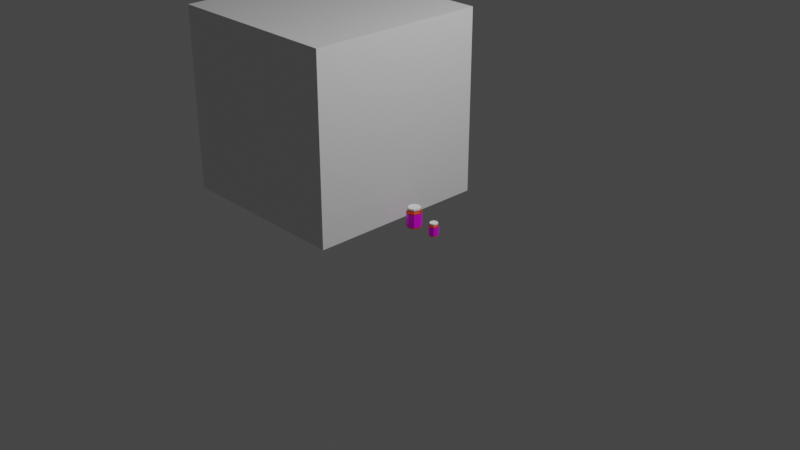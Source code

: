 # Source: MedBottles.blend  (saved by Blender 3.2.14; exported with 4.5.12 LTS)
import bpy
from mathutils import Matrix  # noqa: F401  (used for matrix-valued properties, if any)

bpy.ops.wm.read_factory_settings(use_empty=True)
scene = bpy.context.scene
scene.name = 'Scene'

# ---- collections
col_collection = bpy.data.collections.new('Collection'); scene.collection.children.link(col_collection)

# ---- images (referenced by path relative to the original .blend; pixels are not part of the script)
import os
ASSET_DIR = os.environ.get("B2B_ASSET_DIR", "")  # directory of the original .blend (textures are referenced by path, not embedded)
HERE = os.path.dirname(os.path.abspath(__file__))  # packed textures are extracted next to this script under _unpacked/

def load_image(name, relpath, width, height, colorspace="sRGB"):
    """Load a texture the original file referenced (path relative to the .blend, or extracted next to this script)."""
    p = next((c for c in (os.path.join(HERE, relpath), os.path.join(ASSET_DIR, relpath)) if relpath and os.path.exists(c)), "")
    if p:
        img = bpy.data.images.load(p, check_existing=True)
        img.name = name
    else:  # same state as the original file: an image datablock whose file is absent (Cycles renders it pink)
        img = bpy.data.images.new(name, width, height)
        img.source = "FILE"
        img.filepath = "//" + (relpath or name)
    img.colorspace_settings.name = colorspace
    return img
img_medbottle_png = load_image('medbottle.png', 'medbottle.png', 1024, 1024, 'sRGB')

# ---- materials (node trees are filled in below, after node groups)
mat_material = bpy.data.materials.new('Material')
mat_material.alpha_threshold = 0.0
mat_material.use_transparent_shadow = False
mat_material.line_color = (0.0, 0.0, 0.0, 1.0)
mat_label = bpy.data.materials.new('Label')
mat_label.use_transparent_shadow = False
mat_glass = bpy.data.materials.new('Glass')
mat_glass.use_transparent_shadow = False
mat_lid = bpy.data.materials.new('Lid')
mat_lid.use_transparent_shadow = False

# ---- material node trees
mat_material.use_nodes = True; mat_material.node_tree.nodes.clear()
_N = mat_material.node_tree.nodes; _L = mat_material.node_tree.links
n0 = _N.new('ShaderNodeOutputMaterial'); n0.name = 'Material Output'; n0.location = (300, 300)
n1 = _N.new('ShaderNodeBsdfPrincipled'); n1.name = 'Principled BSDF'; n1.location = (10, 300)
n1.distribution = 'GGX'
n1.subsurface_method = 'RANDOM_WALK_SKIN'
n1.inputs[2].default_value = 0.4
n1.inputs[3].default_value = 1.45
n1.inputs[27].default_value = (0.0, 0.0, 0.0, 1.0)
n1.inputs[28].default_value = 1.0
_L.new(n1.outputs[0], n0.inputs[0])
n0.is_active_output = True
mat_label.use_nodes = True; mat_label.node_tree.nodes.clear()
_N = mat_label.node_tree.nodes; _L = mat_label.node_tree.links
n0 = _N.new('ShaderNodeBsdfPrincipled'); n0.name = 'Principled BSDF'; n0.location = (10, 300)
n0.distribution = 'GGX'
n0.subsurface_method = 'RANDOM_WALK_SKIN'
n0.inputs[3].default_value = 1.45
n0.inputs[27].default_value = (0.0, 0.0, 0.0, 1.0)
n0.inputs[28].default_value = 1.0
n1 = _N.new('ShaderNodeOutputMaterial'); n1.name = 'Material Output'; n1.location = (300, 300)
n2 = _N.new('ShaderNodeTexImage'); n2.name = 'Image Texture'; n2.location = (-415, 208)
n2.image = img_medbottle_png
_L.new(n0.outputs[0], n1.inputs[0])
_L.new(n2.outputs[0], n0.inputs[0])
n1.is_active_output = True
mat_glass.use_nodes = True; mat_glass.node_tree.nodes.clear()
_N = mat_glass.node_tree.nodes; _L = mat_glass.node_tree.links
n0 = _N.new('ShaderNodeBsdfPrincipled'); n0.name = 'Principled BSDF'; n0.location = (10, 300)
n0.distribution = 'GGX'
n0.subsurface_method = 'RANDOM_WALK_SKIN'
n0.inputs[0].default_value = (0.8, 0.04153, 0.0, 1.0)
n0.inputs[3].default_value = 1.45
n0.inputs[27].default_value = (0.0, 0.0, 0.0, 1.0)
n0.inputs[28].default_value = 1.0
n1 = _N.new('ShaderNodeOutputMaterial'); n1.name = 'Material Output'; n1.location = (300, 300)
_L.new(n0.outputs[0], n1.inputs[0])
n1.is_active_output = True
mat_lid.use_nodes = True; mat_lid.node_tree.nodes.clear()
_N = mat_lid.node_tree.nodes; _L = mat_lid.node_tree.links
n0 = _N.new('ShaderNodeBsdfPrincipled'); n0.name = 'Principled BSDF'; n0.location = (10, 300)
n0.distribution = 'GGX'
n0.subsurface_method = 'RANDOM_WALK_SKIN'
n0.inputs[0].default_value = (1.0, 1.0, 1.0, 1.0)
n0.inputs[3].default_value = 1.45
n0.inputs[27].default_value = (0.0, 0.0, 0.0, 1.0)
n0.inputs[28].default_value = 1.0
n1 = _N.new('ShaderNodeOutputMaterial'); n1.name = 'Material Output'; n1.location = (300, 300)
_L.new(n0.outputs[0], n1.inputs[0])
n1.is_active_output = True

# ---- world
world_world = bpy.data.worlds.new('World'); scene.world = world_world
world_world.use_nodes = True; world_world.node_tree.nodes.clear()
_N = world_world.node_tree.nodes; _L = world_world.node_tree.links
n0 = _N.new('ShaderNodeOutputWorld'); n0.name = 'World Output'; n0.location = (300, 300)
n1 = _N.new('ShaderNodeBackground'); n1.name = 'Background'; n1.location = (10, 300)
n1.inputs[0].default_value = (0.05088, 0.05088, 0.05088, 1.0)
_L.new(n1.outputs[0], n0.inputs[0])
n0.is_active_output = True
world_world.color = (0.05088, 0.05088, 0.05088)
world_world.use_sun_shadow = False
world_world.sun_shadow_jitter_overblur = 0.0

# ---- cameras
cam_camera = bpy.data.cameras.new('Camera')
cam_camera.clip_end = 100.0
cam_camera.ortho_scale = 7.314

# ---- lights
light_light = bpy.data.lights.new('Light', 'POINT')
light_light.transmission_factor = 0.0
light_light.energy = 1000.0
light_light.shadow_soft_size = 0.1
light_light.shadow_maximum_resolution = 0.006
light_light.use_absolute_resolution = True

# ---- meshes
me_cube = bpy.data.meshes.new('Cube')
me_cube.from_pydata([(1.0, 1.0, 1.0), (1.0, 1.0, -1.0), (1.0, -1.0, 1.0), (1.0, -1.0, -1.0), (-1.0, 1.0, 1.0), (-1.0, 1.0, -1.0), (-1.0, -1.0, 1.0), (-1.0, -1.0, -1.0)], [], [(0, 4, 6, 2), (3, 2, 6, 7), (7, 6, 4, 5), (5, 1, 3, 7), (1, 0, 2, 3), (5, 4, 0, 1)])
_uv = me_cube.uv_layers.new(name='UVMap')
_uv.uv.foreach_set('vector', [0.625, 0.5, 0.875, 0.5, 0.875, 0.75, 0.625, 0.75, 0.375, 0.75, 0.625, 0.75, 0.625, 1.0, 0.375, 1.0, 0.375, 0.0, 0.625, 0.0, 0.625, 0.25, 0.375, 0.25, 0.125, 0.5, 0.375, 0.5, 0.375, 0.75, 0.125, 0.75, 0.375, 0.5, 0.625, 0.5, 0.625, 0.75, 0.375, 0.75, 0.375, 0.25, 0.625, 0.25, 0.625, 0.5, 0.375, 0.5])
me_cube.materials.append(mat_material)
me_cube.use_mirror_vertex_groups = False
me_cube.update()
me_plane_001 = bpy.data.meshes.new('Plane.001')
me_plane_001.from_pydata([(-0.03644, -0.03644, 0.0004946), (0.03644, -0.03644, 0.0004946), (-0.03644, 0.03644, 0.0004946), (0.03644, 0.03644, 0.0004946), (-0.05109, 2.552e-10, 0.0004946), (7.662e-09, -0.05109, 0.0004946), (0.05109, 2.552e-10, 0.0004946), (7.662e-09, 0.05109, 0.0004946), (7.662e-09, 2.552e-10, 0.0004946), (-0.03644, -0.03644, 0.1046), (0.03644, -0.03644, 0.1046), (-0.03644, 0.03644, 0.1046), (0.03644, 0.03644, 0.1046), (-0.05109, 2.552e-10, 0.1046), (7.662e-09, -0.05109, 0.1046), (0.05109, 2.552e-10, 0.1046), (7.662e-09, 0.05109, 0.1046), (-0.03097, -0.03097, 0.1354), (-0.03097, -0.03097, 0.1147), (0.03097, -0.03097, 0.1147), (-0.03097, 0.03097, 0.1147), (0.03097, 0.03097, 0.1147), (-0.04343, 2.552e-10, 0.1147), (6.848e-09, -0.04343, 0.1147), (0.04343, 2.552e-10, 0.1147), (6.848e-09, 0.04343, 0.1147), (0.03097, -0.03097, 0.1354), (-0.03097, 0.03097, 0.1354), (0.03097, 0.03097, 0.1354), (-0.04343, 2.552e-10, 0.1354), (6.848e-09, -0.04343, 0.1354), (0.04343, 2.552e-10, 0.1354), (6.848e-09, 0.04343, 0.1354), (6.848e-09, 2.552e-10, 0.1354), (-0.03097, -0.03097, 0.1221), (6.848e-09, -0.04343, 0.1221), (0.03097, 0.03097, 0.1221), (6.848e-09, 0.04343, 0.1221), (-0.03097, 0.03097, 0.1221), (0.03097, -0.03097, 0.1221), (0.04343, 2.552e-10, 0.1221), (-0.04343, 2.552e-10, 0.1221), (-0.04079, 2.699e-10, 0.1148), (-0.02909, -0.02909, 0.1148), (7.039e-09, -0.04079, 0.1148), (0.02909, -0.02909, 0.1148), (0.04079, 2.699e-10, 0.1148), (0.02909, 0.02909, 0.1148), (7.039e-09, 0.04079, 0.1148), (-0.02909, 0.02909, 0.1148), (-0.02909, -0.02909, 0.122), (0.02909, 0.02909, 0.122), (7.039e-09, -0.04079, 0.122), (7.039e-09, 0.04079, 0.122), (-0.02909, 0.02909, 0.122), (0.02909, -0.02909, 0.122), (0.04079, 2.699e-10, 0.122), (-0.04079, 2.699e-10, 0.122), (0.05109, 2.552e-10, 0.008489), (0.05109, 2.552e-10, 0.09661), (0.03644, -0.03644, 0.09661), (0.03644, -0.03644, 0.008489), (-0.05109, 2.552e-10, 0.008489), (-0.05109, 2.552e-10, 0.09661), (-0.03644, 0.03644, 0.09661), (-0.03644, 0.03644, 0.008489), (0.03644, 0.03644, 0.008489), (0.03644, 0.03644, 0.09661), (-0.03644, -0.03644, 0.008489), (-0.03644, -0.03644, 0.09661), (7.662e-09, 0.05109, 0.008489), (7.662e-09, 0.05109, 0.09661), (7.662e-09, -0.05109, 0.008489), (7.662e-09, -0.05109, 0.09661)], [], [(8, 7, 3, 6), (4, 2, 7, 8), (0, 4, 8, 5), (5, 8, 6, 1), (14, 10, 19, 23), (16, 11, 20, 25), (9, 14, 23, 18), (12, 16, 25, 21), (60, 59, 15, 10), (64, 63, 13, 11), (59, 67, 12, 15), (63, 69, 9, 13), (67, 71, 16, 12), (69, 73, 14, 9), (71, 64, 11, 16), (73, 60, 10, 14), (35, 39, 26, 30), (37, 38, 27, 32), (34, 35, 30, 17), (36, 37, 32, 28), (10, 15, 24, 19), (11, 13, 22, 20), (15, 12, 21, 24), (13, 9, 18, 22), (33, 31, 28, 32), (29, 33, 32, 27), (17, 30, 33, 29), (30, 26, 31, 33), (39, 40, 31, 26), (38, 41, 29, 27), (40, 36, 28, 31), (41, 34, 17, 29), (35, 34, 50, 52), (22, 18, 43, 42), (37, 36, 51, 53), (21, 25, 48, 47), (40, 39, 55, 56), (19, 24, 46, 45), (41, 38, 54, 57), (18, 23, 44, 43), (42, 43, 50, 57), (46, 47, 51, 56), (49, 42, 57, 54), (45, 46, 56, 55), (47, 48, 53, 51), (43, 44, 52, 50), (48, 49, 54, 53), (44, 45, 55, 52), (23, 19, 45, 44), (38, 37, 53, 54), (24, 21, 47, 46), (39, 35, 52, 55), (34, 41, 57, 50), (25, 20, 49, 48), (20, 22, 42, 49), (36, 40, 56, 51), (5, 1, 61, 72), (72, 61, 60, 73), (7, 2, 65, 70), (70, 65, 64, 71), (0, 5, 72, 68), (68, 72, 73, 69), (3, 7, 70, 66), (66, 70, 71, 67), (4, 0, 68, 62), (62, 68, 69, 63), (6, 3, 66, 58), (58, 66, 67, 59), (2, 4, 62, 65), (65, 62, 63, 64), (1, 6, 58, 61), (61, 58, 59, 60)])
me_plane_001.polygons.foreach_set('material_index', [1, 1, 1, 1, 1, 1, 1, 1, 1, 1, 1, 1, 1, 1, 1, 1, 2, 2, 2, 2, 1, 1, 1, 1, 2, 2, 2, 2, 2, 2, 2, 2, 2, 1, 2, 1, 2, 1, 2, 1, 1, 1, 1, 1, 1, 1, 1, 1, 1, 2, 1, 2, 2, 1, 1, 2, 1, 0, 1, 0, 1, 0, 1, 0, 1, 0, 1, 0, 1, 0, 1, 0])
_uv = me_plane_001.uv_layers.new(name='UVMap')
_uv.uv.foreach_set('vector', [0.5, 0.5, 0.5, 1.0, 1.0, 1.0, 1.0, 0.5, 0.0, 0.5, 0.0, 1.0, 0.5, 1.0, 0.5, 0.5, 0.0, 0.0, 0.0, 0.5, 0.5, 0.5, 0.5, 0.0, 0.5, 0.0, 0.5, 0.5, 1.0, 0.5, 1.0, 0.0, 0.5, 0.0, 1.0, 0.0, 1.0, 0.0, 0.5, 0.0, 0.5, 1.0, 0.0, 1.0, 0.0, 1.0, 0.5, 1.0, 0.0, 0.0, 0.5, 0.0, 0.5, 0.0, 0.0, 0.0, 1.0, 1.0, 0.5, 1.0, 0.5, 1.0, 1.0, 1.0, 1.0, 0.0, 1.0, 0.5, 1.0, 0.5, 1.0, 0.0, 0.0, 1.0, 0.0, 0.5, 0.0, 0.5, 0.0, 1.0, 1.0, 0.5, 1.0, 1.0, 1.0, 1.0, 1.0, 0.5, 0.0, 0.5, 0.0, 0.0, 0.0, 0.0, 0.0, 0.5, 1.0, 1.0, 0.5, 1.0, 0.5, 1.0, 1.0, 1.0, 0.0, 0.0, 0.5, 0.0, 0.5, 0.0, 0.0, 0.0, 0.5, 1.0, 0.0, 1.0, 0.0, 1.0, 0.5, 1.0, 0.5, 0.0, 1.0, 0.0, 1.0, 0.0, 0.5, 0.0, 0.5, 0.0, 1.0, 0.0, 1.0, 0.0, 0.5, 0.0, 0.5, 1.0, 0.0, 1.0, 0.0, 1.0, 0.5, 1.0, 0.0, 0.0, 0.5, 0.0, 0.5, 0.0, 0.0, 0.0, 1.0, 1.0, 0.5, 1.0, 0.5, 1.0, 1.0, 1.0, 1.0, 0.0, 1.0, 0.5, 1.0, 0.5, 1.0, 0.0, 0.0, 1.0, 0.0, 0.5, 0.0, 0.5, 0.0, 1.0, 1.0, 0.5, 1.0, 1.0, 1.0, 1.0, 1.0, 0.5, 0.0, 0.5, 0.0, 0.0, 0.0, 0.0, 0.0, 0.5, 0.5, 0.5, 1.0, 0.5, 1.0, 1.0, 0.5, 1.0, 0.0, 0.5, 0.5, 0.5, 0.5, 1.0, 0.0, 1.0, 0.0, 0.0, 0.5, 0.0, 0.5, 0.5, 0.0, 0.5, 0.5, 0.0, 1.0, 0.0, 1.0, 0.5, 0.5, 0.5, 1.0, 0.0, 1.0, 0.5, 1.0, 0.5, 1.0, 0.0, 0.0, 1.0, 0.0, 0.5, 0.0, 0.5, 0.0, 1.0, 1.0, 0.5, 1.0, 1.0, 1.0, 1.0, 1.0, 0.5, 0.0, 0.5, 0.0, 0.0, 0.0, 0.0, 0.0, 0.5, 0.5, 0.0, 0.0, 0.0, 0.0, 0.0, 0.5, 0.0, 0.0, 0.5, 0.0, 0.0, 0.0, 0.0, 0.0, 0.5, 0.5, 1.0, 1.0, 1.0, 1.0, 1.0, 0.5, 1.0, 1.0, 1.0, 0.5, 1.0, 0.5, 1.0, 1.0, 1.0, 1.0, 0.5, 1.0, 0.0, 1.0, 0.0, 1.0, 0.5, 1.0, 0.0, 1.0, 0.5, 1.0, 0.5, 1.0, 0.0, 0.0, 0.5, 0.0, 1.0, 0.0, 1.0, 0.0, 0.5, 0.0, 0.0, 0.5, 0.0, 0.5, 0.0, 0.0, 0.0, 0.0, 0.5, 0.0, 0.0, 0.0, 0.0, 0.0, 0.5, 1.0, 0.5, 1.0, 1.0, 1.0, 1.0, 1.0, 0.5, 0.0, 1.0, 0.0, 0.5, 0.0, 0.5, 0.0, 1.0, 1.0, 0.0, 1.0, 0.5, 1.0, 0.5, 1.0, 0.0, 1.0, 1.0, 0.5, 1.0, 0.5, 1.0, 1.0, 1.0, 0.0, 0.0, 0.5, 0.0, 0.5, 0.0, 0.0, 0.0, 0.5, 1.0, 0.0, 1.0, 0.0, 1.0, 0.5, 1.0, 0.5, 0.0, 1.0, 0.0, 1.0, 0.0, 0.5, 0.0, 0.5, 0.0, 1.0, 0.0, 1.0, 0.0, 0.5, 0.0, 0.0, 1.0, 0.5, 1.0, 0.5, 1.0, 0.0, 1.0, 1.0, 0.5, 1.0, 1.0, 1.0, 1.0, 1.0, 0.5, 1.0, 0.0, 0.5, 0.0, 0.5, 0.0, 1.0, 0.0, 0.0, 0.0, 0.0, 0.5, 0.0, 0.5, 0.0, 0.0, 0.5, 1.0, 0.0, 1.0, 0.0, 1.0, 0.5, 1.0, 0.0, 1.0, 0.0, 0.5, 0.0, 0.5, 0.0, 1.0, 1.0, 1.0, 1.0, 0.5, 1.0, 0.5, 1.0, 1.0, 0.5, 0.0, 1.0, 0.0, 1.0, 0.0, 0.5, 0.0, 0.1595, 0.003202, 0.3823, 0.003202, 0.3823, 1.003, 0.1595, 1.003, 0.5, 1.0, 0.0, 1.0, 0.0, 1.0, 0.5, 1.0, 0.9921, 0.003257, 0.996, 0.003257, 0.996, 1.001, 0.9921, 1.001, 0.0, 0.0, 0.5, 0.0, 0.5, 0.0, 0.0, 0.0, -0.001337, 0.003202, 0.1595, 0.003202, 0.1595, 1.003, -0.001337, 1.003, 1.0, 1.0, 0.5, 1.0, 0.5, 1.0, 1.0, 1.0, 0.7654, 0.003257, 0.9921, 0.003257, 0.9921, 1.001, 0.7654, 1.001, 0.0, 0.5, 0.0, 0.0, 0.0, 0.0, 0.0, 0.5, 0.8142, 0.1321, 0.8142, 0.2293, 0.787, 0.2293, 0.787, 0.1321, 1.0, 0.5, 1.0, 1.0, 1.0, 1.0, 1.0, 0.5, 0.5427, 0.003342, 0.7656, 0.003342, 0.7656, 1.001, 0.5427, 1.001, 0.0, 1.0, 0.0, 0.5, 0.0, 0.5, 0.0, 1.0, 0.6977, 0.1345, 0.6977, 0.1871, 0.6773, 0.1871, 0.6773, 0.1345, 1.0, 0.0, 1.0, 0.5, 1.0, 0.5, 1.0, 0.0, 0.3819, 0.003342, 0.5427, 0.003342, 0.5427, 1.001, 0.3819, 1.001])
me_plane_001.materials.append(mat_label)
me_plane_001.materials.append(mat_glass)
me_plane_001.materials.append(mat_lid)
me_plane_001.update()
me_plane_002 = bpy.data.meshes.new('Plane.002')
me_plane_002.from_pydata([(-0.05681, -0.05681, 3.347e-05), (0.05681, -0.05681, 3.347e-05), (-0.05681, 0.05681, 3.347e-05), (0.05681, 0.05681, 3.347e-05), (-0.07966, 3.545e-10, 3.347e-05), (9.126e-09, -0.07966, 3.347e-05), (0.07966, 3.545e-10, 3.347e-05), (9.126e-09, 0.07966, 3.347e-05), (9.126e-09, 3.545e-10, 3.347e-05), (-0.05681, -0.05681, 0.1624), (0.05681, -0.05681, 0.1624), (-0.05681, 0.05681, 0.1624), (0.05681, 0.05681, 0.1624), (-0.07966, 3.545e-10, 0.1624), (9.126e-09, -0.07966, 0.1624), (0.07966, 3.545e-10, 0.1624), (9.126e-09, 0.07966, 0.1624), (-0.04829, -0.04829, 0.2103), (-0.04829, -0.04829, 0.1781), (0.04829, -0.04829, 0.1781), (-0.04829, 0.04829, 0.1781), (0.04829, 0.04829, 0.1781), (-0.06771, 3.545e-10, 0.1781), (7.856e-09, -0.06771, 0.1781), (0.06771, 3.545e-10, 0.1781), (7.856e-09, 0.06771, 0.1781), (0.04829, -0.04829, 0.2103), (-0.04829, 0.04829, 0.2103), (0.04829, 0.04829, 0.2103), (-0.06771, 3.545e-10, 0.2103), (7.856e-09, -0.06771, 0.2103), (0.06771, 3.545e-10, 0.2103), (7.856e-09, 0.06771, 0.2103), (7.856e-09, 3.545e-10, 0.2103), (-0.04829, -0.04829, 0.1896), (7.856e-09, -0.06771, 0.1896), (0.04829, 0.04829, 0.1896), (7.856e-09, 0.06771, 0.1896), (-0.04829, 0.04829, 0.1896), (0.04829, -0.04829, 0.1896), (0.06771, 3.545e-10, 0.1896), (-0.06771, 3.545e-10, 0.1896), (-0.0636, 3.774e-10, 0.1783), (-0.04536, -0.04536, 0.1783), (8.154e-09, -0.0636, 0.1783), (0.04536, -0.04536, 0.1783), (0.0636, 3.774e-10, 0.1783), (0.04536, 0.04536, 0.1783), (8.154e-09, 0.0636, 0.1783), (-0.04536, 0.04536, 0.1783), (-0.04536, -0.04536, 0.1894), (0.04536, 0.04536, 0.1894), (8.154e-09, -0.0636, 0.1894), (8.154e-09, 0.0636, 0.1894), (-0.04536, 0.04536, 0.1894), (0.04536, -0.04536, 0.1894), (0.0636, 3.774e-10, 0.1894), (-0.0636, 3.774e-10, 0.1894), (0.07966, 3.545e-10, 0.0125), (0.07966, 3.545e-10, 0.1499), (0.05681, -0.05681, 0.1499), (0.05681, -0.05681, 0.0125), (-0.07966, 3.545e-10, 0.0125), (-0.07966, 3.545e-10, 0.1499), (-0.05681, 0.05681, 0.1499), (-0.05681, 0.05681, 0.0125), (0.05681, 0.05681, 0.0125), (0.05681, 0.05681, 0.1499), (-0.05681, -0.05681, 0.0125), (-0.05681, -0.05681, 0.1499), (9.126e-09, 0.07966, 0.0125), (9.126e-09, 0.07966, 0.1499), (9.126e-09, -0.07966, 0.0125), (9.126e-09, -0.07966, 0.1499)], [], [(8, 7, 3, 6), (4, 2, 7, 8), (0, 4, 8, 5), (5, 8, 6, 1), (14, 10, 19, 23), (16, 11, 20, 25), (9, 14, 23, 18), (12, 16, 25, 21), (60, 59, 15, 10), (64, 63, 13, 11), (59, 67, 12, 15), (63, 69, 9, 13), (67, 71, 16, 12), (69, 73, 14, 9), (71, 64, 11, 16), (73, 60, 10, 14), (35, 39, 26, 30), (37, 38, 27, 32), (34, 35, 30, 17), (36, 37, 32, 28), (10, 15, 24, 19), (11, 13, 22, 20), (15, 12, 21, 24), (13, 9, 18, 22), (33, 31, 28, 32), (29, 33, 32, 27), (17, 30, 33, 29), (30, 26, 31, 33), (39, 40, 31, 26), (38, 41, 29, 27), (40, 36, 28, 31), (41, 34, 17, 29), (35, 34, 50, 52), (22, 18, 43, 42), (37, 36, 51, 53), (21, 25, 48, 47), (40, 39, 55, 56), (19, 24, 46, 45), (41, 38, 54, 57), (18, 23, 44, 43), (42, 43, 50, 57), (46, 47, 51, 56), (49, 42, 57, 54), (45, 46, 56, 55), (47, 48, 53, 51), (43, 44, 52, 50), (48, 49, 54, 53), (44, 45, 55, 52), (23, 19, 45, 44), (38, 37, 53, 54), (24, 21, 47, 46), (39, 35, 52, 55), (34, 41, 57, 50), (25, 20, 49, 48), (20, 22, 42, 49), (36, 40, 56, 51), (5, 1, 61, 72), (72, 61, 60, 73), (7, 2, 65, 70), (70, 65, 64, 71), (0, 5, 72, 68), (68, 72, 73, 69), (3, 7, 70, 66), (66, 70, 71, 67), (4, 0, 68, 62), (62, 68, 69, 63), (6, 3, 66, 58), (58, 66, 67, 59), (2, 4, 62, 65), (65, 62, 63, 64), (1, 6, 58, 61), (61, 58, 59, 60)])
me_plane_002.polygons.foreach_set('material_index', [1, 1, 1, 1, 1, 1, 1, 1, 1, 1, 1, 1, 1, 1, 1, 1, 2, 2, 2, 2, 1, 1, 1, 1, 2, 2, 2, 2, 2, 2, 2, 2, 2, 1, 2, 1, 2, 1, 2, 1, 1, 1, 1, 1, 1, 1, 1, 1, 1, 2, 1, 2, 2, 1, 1, 2, 1, 0, 1, 0, 1, 0, 1, 0, 1, 0, 1, 0, 1, 0, 1, 0])
_uv = me_plane_002.uv_layers.new(name='UVMap')
_uv.uv.foreach_set('vector', [0.5, 0.5, 0.5, 1.0, 1.0, 1.0, 1.0, 0.5, 0.0, 0.5, 0.0, 1.0, 0.5, 1.0, 0.5, 0.5, 0.0, 0.0, 0.0, 0.5, 0.5, 0.5, 0.5, 0.0, 0.5, 0.0, 0.5, 0.5, 1.0, 0.5, 1.0, 0.0, 0.5, 0.0, 1.0, 0.0, 1.0, 0.0, 0.5, 0.0, 0.5, 1.0, 0.0, 1.0, 0.0, 1.0, 0.5, 1.0, 0.0, 0.0, 0.5, 0.0, 0.5, 0.0, 0.0, 0.0, 1.0, 1.0, 0.5, 1.0, 0.5, 1.0, 1.0, 1.0, 1.0, 0.0, 1.0, 0.5, 1.0, 0.5, 1.0, 0.0, 0.0, 1.0, 0.0, 0.5, 0.0, 0.5, 0.0, 1.0, 1.0, 0.5, 1.0, 1.0, 1.0, 1.0, 1.0, 0.5, 0.0, 0.5, 0.0, 0.0, 0.0, 0.0, 0.0, 0.5, 1.0, 1.0, 0.5, 1.0, 0.5, 1.0, 1.0, 1.0, 0.0, 0.0, 0.5, 0.0, 0.5, 0.0, 0.0, 0.0, 0.5, 1.0, 0.0, 1.0, 0.0, 1.0, 0.5, 1.0, 0.5, 0.0, 1.0, 0.0, 1.0, 0.0, 0.5, 0.0, 0.5, 0.0, 1.0, 0.0, 1.0, 0.0, 0.5, 0.0, 0.5, 1.0, 0.0, 1.0, 0.0, 1.0, 0.5, 1.0, 0.0, 0.0, 0.5, 0.0, 0.5, 0.0, 0.0, 0.0, 1.0, 1.0, 0.5, 1.0, 0.5, 1.0, 1.0, 1.0, 1.0, 0.0, 1.0, 0.5, 1.0, 0.5, 1.0, 0.0, 0.0, 1.0, 0.0, 0.5, 0.0, 0.5, 0.0, 1.0, 1.0, 0.5, 1.0, 1.0, 1.0, 1.0, 1.0, 0.5, 0.0, 0.5, 0.0, 0.0, 0.0, 0.0, 0.0, 0.5, 0.5, 0.5, 1.0, 0.5, 1.0, 1.0, 0.5, 1.0, 0.0, 0.5, 0.5, 0.5, 0.5, 1.0, 0.0, 1.0, 0.0, 0.0, 0.5, 0.0, 0.5, 0.5, 0.0, 0.5, 0.5, 0.0, 1.0, 0.0, 1.0, 0.5, 0.5, 0.5, 1.0, 0.0, 1.0, 0.5, 1.0, 0.5, 1.0, 0.0, 0.0, 1.0, 0.0, 0.5, 0.0, 0.5, 0.0, 1.0, 1.0, 0.5, 1.0, 1.0, 1.0, 1.0, 1.0, 0.5, 0.0, 0.5, 0.0, 0.0, 0.0, 0.0, 0.0, 0.5, 0.5, 0.0, 0.0, 0.0, 0.0, 0.0, 0.5, 0.0, 0.0, 0.5, 0.0, 0.0, 0.0, 0.0, 0.0, 0.5, 0.5, 1.0, 1.0, 1.0, 1.0, 1.0, 0.5, 1.0, 1.0, 1.0, 0.5, 1.0, 0.5, 1.0, 1.0, 1.0, 1.0, 0.5, 1.0, 0.0, 1.0, 0.0, 1.0, 0.5, 1.0, 0.0, 1.0, 0.5, 1.0, 0.5, 1.0, 0.0, 0.0, 0.5, 0.0, 1.0, 0.0, 1.0, 0.0, 0.5, 0.0, 0.0, 0.5, 0.0, 0.5, 0.0, 0.0, 0.0, 0.0, 0.5, 0.0, 0.0, 0.0, 0.0, 0.0, 0.5, 1.0, 0.5, 1.0, 1.0, 1.0, 1.0, 1.0, 0.5, 0.0, 1.0, 0.0, 0.5, 0.0, 0.5, 0.0, 1.0, 1.0, 0.0, 1.0, 0.5, 1.0, 0.5, 1.0, 0.0, 1.0, 1.0, 0.5, 1.0, 0.5, 1.0, 1.0, 1.0, 0.0, 0.0, 0.5, 0.0, 0.5, 0.0, 0.0, 0.0, 0.5, 1.0, 0.0, 1.0, 0.0, 1.0, 0.5, 1.0, 0.5, 0.0, 1.0, 0.0, 1.0, 0.0, 0.5, 0.0, 0.5, 0.0, 1.0, 0.0, 1.0, 0.0, 0.5, 0.0, 0.0, 1.0, 0.5, 1.0, 0.5, 1.0, 0.0, 1.0, 1.0, 0.5, 1.0, 1.0, 1.0, 1.0, 1.0, 0.5, 1.0, 0.0, 0.5, 0.0, 0.5, 0.0, 1.0, 0.0, 0.0, 0.0, 0.0, 0.5, 0.0, 0.5, 0.0, 0.0, 0.5, 1.0, 0.0, 1.0, 0.0, 1.0, 0.5, 1.0, 0.0, 1.0, 0.0, 0.5, 0.0, 0.5, 0.0, 1.0, 1.0, 1.0, 1.0, 0.5, 1.0, 0.5, 1.0, 1.0, 0.5, 0.0, 1.0, 0.0, 1.0, 0.0, 0.5, 0.0, 0.1595, 0.003202, 0.3823, 0.003202, 0.3823, 1.003, 0.1595, 1.003, 0.5, 1.0, 0.0, 1.0, 0.0, 1.0, 0.5, 1.0, 0.9921, 0.003257, 0.996, 0.003257, 0.996, 1.001, 0.9921, 1.001, 0.0, 0.0, 0.5, 0.0, 0.5, 0.0, 0.0, 0.0, -0.001337, 0.003202, 0.1595, 0.003202, 0.1595, 1.003, -0.001337, 1.003, 1.0, 1.0, 0.5, 1.0, 0.5, 1.0, 1.0, 1.0, 0.7654, 0.003257, 0.9921, 0.003257, 0.9921, 1.001, 0.7654, 1.001, 0.0, 0.5, 0.0, 0.0, 0.0, 0.0, 0.0, 0.5, 0.8142, 0.1321, 0.8142, 0.2293, 0.787, 0.2293, 0.787, 0.1321, 1.0, 0.5, 1.0, 1.0, 1.0, 1.0, 1.0, 0.5, 0.5427, 0.003342, 0.7656, 0.003342, 0.7656, 1.001, 0.5427, 1.001, 0.0, 1.0, 0.0, 0.5, 0.0, 0.5, 0.0, 1.0, 0.6977, 0.1345, 0.6977, 0.1871, 0.6773, 0.1871, 0.6773, 0.1345, 1.0, 0.0, 1.0, 0.5, 1.0, 0.5, 1.0, 0.0, 0.3819, 0.003342, 0.5427, 0.003342, 0.5427, 1.001, 0.3819, 1.001])
me_plane_002.materials.append(mat_label)
me_plane_002.materials.append(mat_glass)
me_plane_002.materials.append(mat_lid)
me_plane_002.update()

# ---- objects
ob_cube = bpy.data.objects.new('Cube', me_cube)
ob_light = bpy.data.objects.new('Light', light_light)
ob_camera = bpy.data.objects.new('Camera', cam_camera)
ob_plane_001 = bpy.data.objects.new('Plane.001', me_plane_001)
ob_plane_002 = bpy.data.objects.new('Plane.002', me_plane_002)

# ---- transforms, parenting, visibility, modifiers, constraints
ob_cube.location = (-1.0, 0.0, 1.0)
ob_cube.lock_rotations_4d = False
ob_cube.empty_display_type = 'ARROWS'
ob_cube.lineart.crease_threshold = 0.0
ob_light.location = (4.076, 1.005, 5.904)
ob_light.rotation_euler = (0.6503, 0.05522, 1.866)
ob_light.lock_rotations_4d = False
ob_light.empty_display_type = 'ARROWS'
ob_light.color = (0.0, 0.0, 0.0, 0.0)
ob_light.lineart.crease_threshold = 0.0
ob_camera.location = (7.359, -6.926, 4.958)
ob_camera.rotation_euler = (1.109, 0.0, 0.8149)
ob_camera.lock_rotations_4d = False
ob_camera.empty_display_type = 'ARROWS'
ob_camera.color = (0.0, 0.0, 0.0, 0.0)
ob_camera.display_type = 'WIRE'
ob_camera.lineart.crease_threshold = 0.0
ob_plane_001.location = (0.4939, 0.0, 0.0)
ob_plane_002.location = (0.218, 0.0, 0.0)

# ---- collection membership
col_collection.objects.link(ob_cube)
col_collection.objects.link(ob_light)
col_collection.objects.link(ob_camera)
col_collection.objects.link(ob_plane_001)
col_collection.objects.link(ob_plane_002)

# ---- scene / render settings (as saved in the file)
scene.camera = ob_camera
scene.frame_start = 1; scene.frame_end = 250; scene.frame_set(1)
scene.render.engine = 'BLENDER_EEVEE_NEXT'
scene.cycles.sampling_pattern = 'TABULATED_SOBOL'
scene.cycles.use_light_tree = False
scene.view_settings.view_transform = 'Filmic'
bpy.context.view_layer.update()
